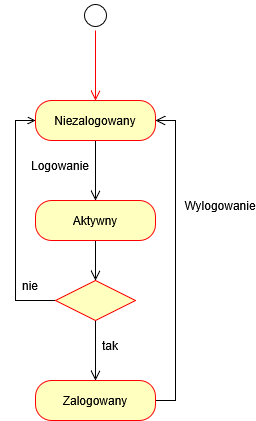

The diagram above was exported from draw.io. Its source (the exported page's mxGraphModel, read from the mxfile embedded in the PNG):
<mxGraphModel dx="1281" dy="535" grid="1" gridSize="10" guides="1" tooltips="1" connect="1" arrows="1" fold="1" page="1" pageScale="1" pageWidth="827" pageHeight="1169" math="0" shadow="0">
  <root>
    <mxCell id="0" />
    <mxCell id="1" parent="0" />
    <mxCell id="TA1nyxXJTBBRWeehq0vT-3" parent="1" style="ellipse;html=1;shape=startState;fillColor=none;strokeColor=default;" value="" vertex="1">
      <mxGeometry height="30" width="30" x="260" y="20" as="geometry" />
    </mxCell>
    <mxCell id="TA1nyxXJTBBRWeehq0vT-4" edge="1" parent="1" source="TA1nyxXJTBBRWeehq0vT-3" style="edgeStyle=orthogonalEdgeStyle;html=1;verticalAlign=bottom;endArrow=open;endSize=8;strokeColor=light-dark(#FF0000,#FFFFFF);rounded=0;exitX=0.5;exitY=1;exitDx=0;exitDy=0;entryX=0.5;entryY=0;entryDx=0;entryDy=0;" target="TA1nyxXJTBBRWeehq0vT-5" value="">
      <mxGeometry relative="1" as="geometry">
        <mxPoint x="315" y="110" as="sourcePoint" />
        <mxPoint x="230" y="185" as="targetPoint" />
      </mxGeometry>
    </mxCell>
    <mxCell id="TA1nyxXJTBBRWeehq0vT-8" edge="1" parent="1" source="TA1nyxXJTBBRWeehq0vT-5" style="edgeStyle=orthogonalEdgeStyle;rounded=0;orthogonalLoop=1;jettySize=auto;html=1;exitX=0.5;exitY=1;exitDx=0;exitDy=0;endArrow=open;endFill=0;endSize=8;entryX=0.5;entryY=0;entryDx=0;entryDy=0;" target="TA1nyxXJTBBRWeehq0vT-12">
      <mxGeometry relative="1" as="geometry">
        <mxPoint x="280" y="220" as="targetPoint" />
      </mxGeometry>
    </mxCell>
    <mxCell id="TA1nyxXJTBBRWeehq0vT-5" parent="1" style="rounded=1;whiteSpace=wrap;html=1;arcSize=40;fontColor=#000000;fillColor=#ffffc0;strokeColor=light-dark(#FF0000,#FFFFFF);" value="Niezalogowany" vertex="1">
      <mxGeometry height="40" width="120" x="215" y="120" as="geometry" />
    </mxCell>
    <mxCell id="TA1nyxXJTBBRWeehq0vT-10" edge="1" parent="1" source="TA1nyxXJTBBRWeehq0vT-7" style="edgeStyle=orthogonalEdgeStyle;rounded=0;orthogonalLoop=1;jettySize=auto;html=1;exitX=1;exitY=0.5;exitDx=0;exitDy=0;entryX=1;entryY=0.5;entryDx=0;entryDy=0;endArrow=open;endFill=0;endSize=8;" target="TA1nyxXJTBBRWeehq0vT-5">
      <mxGeometry relative="1" as="geometry" />
    </mxCell>
    <mxCell id="TA1nyxXJTBBRWeehq0vT-7" parent="1" style="rounded=1;whiteSpace=wrap;html=1;arcSize=40;fontColor=#000000;fillColor=#ffffc0;strokeColor=light-dark(#FF0000,#FFFFFF);" value="Zalogowany" vertex="1">
      <mxGeometry height="40" width="120" x="215" y="400" as="geometry" />
    </mxCell>
    <mxCell id="TA1nyxXJTBBRWeehq0vT-9" parent="1" style="text;html=1;whiteSpace=wrap;strokeColor=none;fillColor=none;align=center;verticalAlign=middle;rounded=0;" value="Logowanie" vertex="1">
      <mxGeometry height="30" width="60" x="210" y="170" as="geometry" />
    </mxCell>
    <mxCell id="TA1nyxXJTBBRWeehq0vT-11" parent="1" style="text;html=1;whiteSpace=wrap;strokeColor=none;fillColor=none;align=center;verticalAlign=middle;rounded=0;" value="Wylogowanie" vertex="1">
      <mxGeometry height="30" width="60" x="370" y="210" as="geometry" />
    </mxCell>
    <mxCell id="TA1nyxXJTBBRWeehq0vT-18" edge="1" parent="1" source="TA1nyxXJTBBRWeehq0vT-12" style="edgeStyle=orthogonalEdgeStyle;rounded=0;orthogonalLoop=1;jettySize=auto;html=1;exitX=0.5;exitY=1;exitDx=0;exitDy=0;entryX=0.5;entryY=0;entryDx=0;entryDy=0;endArrow=open;endFill=0;endSize=8;" target="TA1nyxXJTBBRWeehq0vT-13">
      <mxGeometry relative="1" as="geometry" />
    </mxCell>
    <mxCell id="TA1nyxXJTBBRWeehq0vT-12" parent="1" style="rounded=1;whiteSpace=wrap;html=1;arcSize=40;fontColor=#000000;fillColor=#ffffc0;strokeColor=light-dark(#FF0000,#FFFFFF);" value="Aktywny" vertex="1">
      <mxGeometry height="40" width="120" x="215" y="220" as="geometry" />
    </mxCell>
    <mxCell id="TA1nyxXJTBBRWeehq0vT-17" edge="1" parent="1" source="TA1nyxXJTBBRWeehq0vT-13" style="edgeStyle=orthogonalEdgeStyle;rounded=0;orthogonalLoop=1;jettySize=auto;html=1;exitX=0.5;exitY=1;exitDx=0;exitDy=0;entryX=0.5;entryY=0;entryDx=0;entryDy=0;endArrow=open;endFill=0;endSize=8;" target="TA1nyxXJTBBRWeehq0vT-7">
      <mxGeometry relative="1" as="geometry" />
    </mxCell>
    <mxCell id="TA1nyxXJTBBRWeehq0vT-19" edge="1" parent="1" source="TA1nyxXJTBBRWeehq0vT-13" style="edgeStyle=orthogonalEdgeStyle;rounded=0;orthogonalLoop=1;jettySize=auto;html=1;exitX=0;exitY=0.5;exitDx=0;exitDy=0;entryX=0;entryY=0.5;entryDx=0;entryDy=0;endArrow=open;endFill=0;" target="TA1nyxXJTBBRWeehq0vT-5">
      <mxGeometry relative="1" as="geometry" />
    </mxCell>
    <mxCell id="TA1nyxXJTBBRWeehq0vT-13" parent="1" style="rhombus;whiteSpace=wrap;html=1;fontColor=#000000;fillColor=#ffffc0;strokeColor=light-dark(#FF0000,#FFFFFF);" value="" vertex="1">
      <mxGeometry height="40" width="80" x="235" y="300" as="geometry" />
    </mxCell>
    <mxCell id="TA1nyxXJTBBRWeehq0vT-20" parent="1" style="text;html=1;whiteSpace=wrap;strokeColor=none;fillColor=none;align=center;verticalAlign=middle;rounded=0;" value="tak" vertex="1">
      <mxGeometry height="30" width="60" x="260" y="350" as="geometry" />
    </mxCell>
    <mxCell id="TA1nyxXJTBBRWeehq0vT-21" parent="1" style="text;html=1;whiteSpace=wrap;strokeColor=none;fillColor=none;align=center;verticalAlign=middle;rounded=0;" value="nie" vertex="1">
      <mxGeometry height="30" width="60" x="180" y="290" as="geometry" />
    </mxCell>
  </root>
</mxGraphModel>